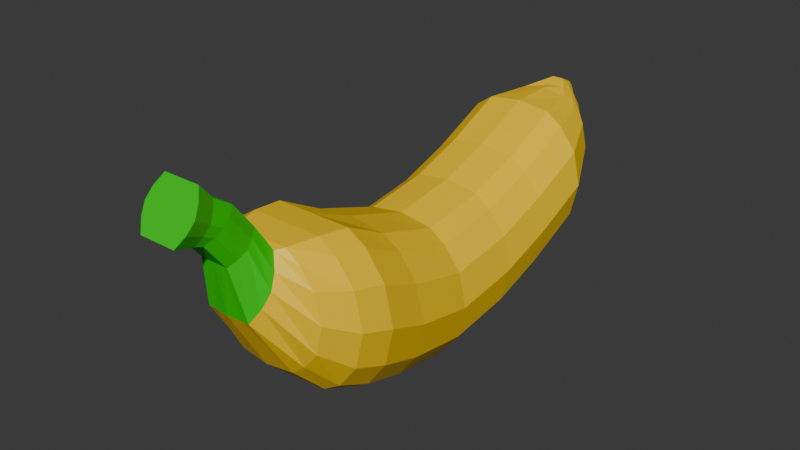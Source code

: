 # Source: Banana.blend  (saved by Blender 4.0.36; exported with 4.5.12 LTS)
import bpy
from mathutils import Matrix  # noqa: F401  (used for matrix-valued properties, if any)

bpy.ops.wm.read_factory_settings(use_empty=True)
scene = bpy.context.scene
scene.name = 'Scene'

# ---- collections
col_collection = bpy.data.collections.new('Collection'); scene.collection.children.link(col_collection)

# ---- materials (node trees are filled in below, after node groups)
mat_banana1 = bpy.data.materials.new('Banana1')
mat_banana1.use_transparent_shadow = False
mat_banana2 = bpy.data.materials.new('Banana2')
mat_banana2.use_transparent_shadow = False

# ---- material node trees
mat_banana1.use_nodes = True; mat_banana1.node_tree.nodes.clear()
_N = mat_banana1.node_tree.nodes; _L = mat_banana1.node_tree.links
n0 = _N.new('ShaderNodeBsdfPrincipled'); n0.name = 'Principled BSDF'; n0.location = (10, 300)
n0.inputs[0].default_value = (1.0, 0.6287, 0.0, 1.0)
n0.inputs[3].default_value = 1.45
n1 = _N.new('ShaderNodeOutputMaterial'); n1.name = 'Material Output'; n1.location = (300, 300)
_L.new(n0.outputs[0], n1.inputs[0])
n1.is_active_output = True
mat_banana2.use_nodes = True; mat_banana2.node_tree.nodes.clear()
_N = mat_banana2.node_tree.nodes; _L = mat_banana2.node_tree.links
n0 = _N.new('ShaderNodeBsdfPrincipled'); n0.name = 'Principled BSDF'; n0.location = (10, 300)
n0.inputs[0].default_value = (0.001961, 0.6351, 0.0, 1.0)
n0.inputs[3].default_value = 1.45
n1 = _N.new('ShaderNodeOutputMaterial'); n1.name = 'Material Output'; n1.location = (300, 300)
_L.new(n0.outputs[0], n1.inputs[0])
n1.is_active_output = True

# ---- world
world_world = bpy.data.worlds.new('World'); scene.world = world_world
world_world.use_nodes = True; world_world.node_tree.nodes.clear()
_N = world_world.node_tree.nodes; _L = world_world.node_tree.links
n0 = _N.new('ShaderNodeOutputWorld'); n0.name = 'World Output'; n0.location = (300, 300)
n1 = _N.new('ShaderNodeBackground'); n1.name = 'Background'; n1.location = (10, 300)
n1.inputs[0].default_value = (0.05088, 0.05088, 0.05088, 1.0)
_L.new(n1.outputs[0], n0.inputs[0])
n0.is_active_output = True
world_world.color = (0.05088, 0.05088, 0.05088)
world_world.use_sun_shadow = False
world_world.sun_shadow_jitter_overblur = 0.0

# ---- meshes
me_cube_001 = bpy.data.meshes.new('Cube.001')
me_cube_001.from_pydata([(-0.07328, -0.09118, -0.06439), (0.07328, -0.09118, -0.06439), (-0.07328, -0.09118, 0.1017), (0.07328, -0.09118, 0.1017), (-0.06786, 0.09118, -0.06781), (0.06786, 0.09118, -0.06781), (-0.06786, 0.09118, 0.08366), (0.06786, 0.09118, 0.08366), (-0.06786, 0.1671, -0.04251), (0.06786, 0.1671, -0.04251), (-0.06786, 0.1671, 0.109), (0.06786, 0.1671, 0.109), (-0.06786, 0.2491, -0.005594), (0.06786, 0.2491, -0.005594), (-0.06786, 0.2491, 0.1459), (0.06786, 0.2491, 0.1459), (-0.06786, -5.683e-09, 0.07101), (0.06786, 2.489e-10, 0.07101), (-0.06786, -5.683e-09, -0.08045), (0.06786, 2.489e-10, -0.08045), (-0.04801, 0.3113, 0.03326), (0.04801, 0.3113, 0.03326), (-0.04801, 0.3113, 0.1465), (0.04801, 0.3113, 0.1465), (-0.02421, 0.3449, 0.1084), (0.02421, 0.3449, 0.1084), (-0.01969, 0.3449, 0.1636), (0.01969, 0.3449, 0.1636), (-0.009951, 0.3612, 0.1394), (0.009951, 0.3612, 0.1394), (-0.009951, 0.3612, 0.1643), (0.009951, 0.3612, 0.1643), (-0.07782, -0.1534, -0.04342), (0.07782, -0.1534, -0.04342), (-0.07782, -0.1534, 0.1348), (0.07782, -0.1534, 0.1348), (-0.07298, -0.1951, -0.02553), (0.07298, -0.1951, -0.02553), (-0.07298, -0.1951, 0.1397), (0.07298, -0.1951, 0.1397), (-0.05831, -0.2346, 0.01317), (0.05831, -0.2346, 0.01317), (-0.05831, -0.2346, 0.139), (0.05831, -0.2346, 0.139), (-0.03055, -0.2852, 0.0813), (0.03055, -0.2852, 0.0813), (-0.03055, -0.2437, 0.1521), (0.03055, -0.2437, 0.1521), (-0.01921, -0.2987, 0.1504), (0.01921, -0.2987, 0.1504), (-0.01921, -0.2578, 0.1818), (0.01921, -0.2578, 0.1818), (-0.01921, -0.3262, 0.1862), (0.01921, -0.3262, 0.1862), (-0.01921, -0.2852, 0.2176), (0.01921, -0.2852, 0.2176), (-0.01921, -0.337, 0.1901), (0.01921, -0.337, 0.1901), (-0.01921, -0.3083, 0.233), (0.01921, -0.3083, 0.233), (-0.02471, -0.3661, 0.2007), (0.02471, -0.3661, 0.2007), (-0.02471, -0.3292, 0.2559), (0.02471, -0.3292, 0.2559), (5.079e-10, -0.09118, -0.08649), (9.116e-09, -0.09118, 0.1241), (3.586e-10, 0.09118, 0.1061), (-7.612e-09, 0.09118, -0.08991), (-1.853e-09, 0.1671, 0.1314), (-9.824e-09, 0.1671, -0.06461), (-3.825e-09, 0.2491, 0.1672), (-1.18e-08, 0.2491, -0.0277), (-4.18e-09, -1.827e-16, -0.1026), (3.791e-09, 1.657e-16, 0.09344), (-6.515e-09, 0.3113, 0.1679), (-1.215e-08, 0.3113, 0.03326), (-4.676e-09, 0.3449, 0.1734), (-1.034e-08, 0.3449, 0.1084), (-8.525e-09, 0.3612, 0.1661), (-9.694e-09, 0.3612, 0.1394), (4.143e-09, -0.1534, -0.06553), (1.328e-08, -0.1534, 0.1505), (6.751e-09, -0.1951, -0.04473), (1.532e-08, -0.1951, 0.1554), (1.026e-08, -0.2367, -0.00602), (1.701e-08, -0.2346, 0.1547), (1.612e-08, -0.2874, 0.0813), (1.73e-08, -0.2437, 0.1521), (1.963e-08, -0.2987, 0.1504), (1.921e-08, -0.2578, 0.1818), (2.24e-08, -0.3262, 0.1862), (2.198e-08, -0.2852, 0.2176), (2.304e-08, -0.337, 0.1901), (2.366e-08, -0.3083, 0.233), (2.478e-08, -0.3661, 0.2007), (2.557e-08, -0.3292, 0.2559), (-0.1094, -0.09118, 0.01891), (0.1094, -0.09118, 0.01891), (-0.1013, 0.09118, 0.008204), (0.1013, 0.09118, 0.008204), (-0.1013, 0.1671, 0.0335), (0.1013, 0.1671, 0.0335), (-0.1013, 0.2491, 0.07042), (0.1013, 0.2491, 0.07042), (0.1013, 3.068e-09, -0.004444), (-0.1013, -5.785e-09, -0.004444), (-0.07164, 0.3113, 0.09776), (0.07164, 0.3113, 0.09776), (-0.03613, 0.3449, 0.1409), (0.03613, 0.3449, 0.1409), (-0.01485, 0.3612, 0.1528), (0.01485, 0.3612, 0.1528), (-0.1161, -0.1534, 0.04597), (0.1161, -0.1534, 0.04597), (-0.1089, -0.1951, 0.05737), (0.1089, -0.1951, 0.05737), (-0.08702, -0.2346, 0.07636), (0.08702, -0.2346, 0.07636), (-0.0456, -0.2645, 0.1167), (0.0456, -0.2645, 0.1167), (-0.02867, -0.2782, 0.1661), (0.02867, -0.2782, 0.1661), (-0.02867, -0.3057, 0.2019), (0.02867, -0.3057, 0.2019), (-0.02867, -0.3226, 0.2116), (0.02867, -0.3226, 0.2116), (-0.03687, -0.3476, 0.2283), (0.03687, -0.3476, 0.2283), (2.512e-08, -0.3476, 0.2283), (-9.532e-09, 0.3612, 0.1528), (0.09847, -0.09118, 0.06814), (-0.09118, 0.09118, 0.05379), (-0.09118, 0.1671, 0.07909), (-0.09118, 0.2491, 0.116), (-0.0645, 0.3113, 0.13), (-0.02608, 0.3449, 0.1571), (-0.01337, 0.3612, 0.1594), (0.1046, -0.1534, 0.09825), (0.09806, -0.1951, 0.1064), (0.07835, -0.2346, 0.1155), (0.04105, -0.2541, 0.1344), (0.02582, -0.268, 0.1739), (0.02582, -0.2955, 0.2097), (0.02582, -0.3155, 0.2223), (0.0332, -0.3384, 0.2421), (2.537e-08, -0.3384, 0.2421), (-0.09847, -0.09118, 0.06814), (0.09118, 0.09118, 0.05379), (0.09118, 0.1671, 0.07909), (0.09118, 0.2491, 0.116), (0.09118, 3.985e-09, 0.04114), (-0.09118, -3.985e-09, 0.04114), (0.0645, 0.3113, 0.13), (0.02608, 0.3449, 0.1571), (0.01337, 0.3612, 0.1594), (-0.1046, -0.1534, 0.09825), (-0.09806, -0.1951, 0.1064), (-0.07835, -0.2346, 0.1155), (-0.04105, -0.2541, 0.1344), (-0.02582, -0.268, 0.1739), (-0.02582, -0.2955, 0.2097), (-0.02582, -0.3155, 0.2223), (-0.0332, -0.3384, 0.2421), (-8.817e-09, 0.3612, 0.1594), (-0.09847, -0.09118, -0.03032), (0.09118, 0.09118, -0.03738), (0.09118, 0.1671, -0.01209), (0.09118, 0.2491, 0.02483), (0.09118, 3.985e-09, -0.05003), (-0.09118, -3.985e-09, -0.05003), (0.0645, 0.3113, 0.06551), (0.03253, 0.3449, 0.1246), (0.01337, 0.3612, 0.1461), (-0.1046, -0.1534, -0.006309), (-0.09806, -0.1951, 0.008335), (-0.07835, -0.2346, 0.03718), (-0.04105, -0.2749, 0.09901), (-0.02582, -0.2885, 0.1582), (-0.02582, -0.316, 0.194), (-0.02582, -0.3298, 0.2009), (-0.0332, -0.3569, 0.2145), (-9.402e-09, 0.3612, 0.1461), (0.09847, -0.09118, -0.03032), (-0.09118, 0.09118, -0.03738), (-0.09118, 0.1671, -0.01209), (-0.09118, 0.2491, 0.02483), (-0.0645, 0.3113, 0.06551), (-0.03253, 0.3449, 0.1246), (-0.01337, 0.3612, 0.1461), (0.1046, -0.1534, -0.006309), (0.09806, -0.1951, 0.008335), (0.07835, -0.2346, 0.03718), (0.04105, -0.2749, 0.09901), (0.02582, -0.2885, 0.1582), (0.02582, -0.316, 0.194), (0.02582, -0.3298, 0.2009), (0.0332, -0.3569, 0.2145), (2.498e-08, -0.3569, 0.2145), (-0.04923, -0.09118, 0.1174), (-0.04559, 0.09118, 0.09938), (-0.04559, 0.09118, -0.08297), (-0.04559, 0.1671, 0.1247), (-0.04559, 0.1671, -0.05768), (-0.04559, 0.2491, 0.1616), (-0.04559, 0.2491, -0.02076), (-0.04559, -1.993e-09, -0.09562), (-0.04559, -1.993e-09, 0.08673), (-0.03225, 0.3113, 0.1623), (-0.03225, 0.3113, 0.03326), (-0.007819, 0.3449, 0.1734), (-0.01626, 0.3449, 0.1084), (-0.006686, 0.3612, 0.1661), (-0.006686, 0.3612, 0.1394), (-0.05228, -0.1534, 0.1505), (-0.04903, -0.1951, 0.1554), (-0.03917, -0.2346, 0.1547), (-0.02053, -0.2437, 0.1521), (-0.01291, -0.2578, 0.1818), (-0.01291, -0.2852, 0.2176), (-0.01291, -0.3083, 0.233), (-0.0166, -0.3292, 0.2559), (-0.04923, -0.09118, -0.07956), (-0.05228, -0.1534, -0.05859), (-0.04903, -0.1951, -0.0407), (-0.03917, -0.2346, -0.001991), (-0.02053, -0.2852, 0.0813), (-0.01291, -0.2987, 0.1504), (-0.01291, -0.3262, 0.1862), (-0.01291, -0.337, 0.1901), (-0.0166, -0.3661, 0.2007), (-0.007425, 0.3612, 0.1528), (-0.01844, -0.3476, 0.2283), (-0.006686, 0.3612, 0.1594), (-0.0166, -0.3384, 0.2421), (-0.0166, -0.3569, 0.2145), (-0.006686, 0.3612, 0.1461), (0.04923, -0.09118, -0.07956), (0.05228, -0.1534, -0.05859), (0.04903, -0.1951, -0.0407), (0.03917, -0.2346, -0.001991), (0.02053, -0.2852, 0.0813), (0.01291, -0.2987, 0.1504), (0.01291, -0.3262, 0.1862), (0.01291, -0.337, 0.1901), (0.0166, -0.3661, 0.2007), (0.04923, -0.09118, 0.1174), (0.04559, 0.09118, 0.09938), (0.04559, 0.09118, -0.08297), (0.04559, 0.1671, 0.1247), (0.04559, 0.1671, -0.05768), (0.04559, 0.2491, 0.1616), (0.04559, 0.2491, -0.02076), (0.04559, 1.993e-09, -0.09562), (0.04559, 1.993e-09, 0.08673), (0.03225, 0.3113, 0.1623), (0.03225, 0.3113, 0.03326), (0.007819, 0.3449, 0.1734), (0.01626, 0.3449, 0.1084), (0.006685, 0.3612, 0.1661), (0.006685, 0.3612, 0.1394), (0.05228, -0.1534, 0.1505), (0.04903, -0.1951, 0.1554), (0.03917, -0.2346, 0.1547), (0.02053, -0.2437, 0.1521), (0.01291, -0.2578, 0.1818), (0.01291, -0.2852, 0.2176), (0.01291, -0.3083, 0.233), (0.0166, -0.3292, 0.2559), (0.01844, -0.3476, 0.2283), (0.007425, 0.3612, 0.1528), (0.006685, 0.3612, 0.1594), (0.0166, -0.3384, 0.2421), (0.0166, -0.3569, 0.2145), (0.006685, 0.3612, 0.1461), (0.03611, 0.3281, 0.07081), (0.03611, 0.3281, 0.1551), (-0.03611, 0.3281, 0.1551), (-0.03611, 0.3281, 0.07081), (-1.125e-08, 0.3281, 0.07081), (-5.595e-09, 0.3281, 0.1678), (-0.05388, 0.3281, 0.1193), (0.05388, 0.3281, 0.1193), (0.04529, 0.3281, 0.1436), (-0.04529, 0.3281, 0.1436), (-0.04852, 0.3281, 0.09507), (0.04852, 0.3281, 0.09507), (-0.02004, 0.3281, 0.1678), (-0.02426, 0.3281, 0.07081), (0.02426, 0.3281, 0.07081), (0.02004, 0.3281, 0.1678)], [], [(130, 3, 35, 137), (253, 17, 7, 246), (200, 4, 8, 202), (252, 19, 1, 236), (169, 183, 4, 18), (168, 182, 1, 19), (132, 10, 14, 133), (131, 6, 10, 132), (165, 5, 9, 166), (246, 7, 11, 248), (167, 13, 21, 170), (166, 9, 13, 167), (248, 11, 15, 250), (202, 8, 12, 204), (165, 168, 19, 5), (164, 169, 18, 0), (247, 5, 19, 252), (245, 3, 17, 253), (285, 274, 25, 171), (250, 15, 23, 254), (204, 12, 20, 208), (133, 14, 22, 134), (171, 25, 29, 172), (289, 275, 27, 256), (287, 277, 24, 210), (283, 276, 26, 135), (273, 172, 29, 259), (256, 27, 31, 258), (210, 24, 28, 212), (135, 26, 30, 136), (137, 35, 39, 138), (164, 0, 32, 173), (198, 2, 34, 213), (236, 1, 33, 237), (174, 36, 40, 175), (173, 32, 36, 174), (213, 34, 38, 214), (237, 33, 37, 238), (215, 42, 46, 216), (214, 38, 42, 215), (238, 37, 41, 239), (138, 39, 43, 139), (140, 47, 51, 141), (239, 41, 45, 240), (139, 43, 47, 140), (175, 40, 44, 176), (217, 50, 54, 218), (176, 44, 48, 177), (216, 46, 50, 217), (240, 45, 49, 241), (242, 53, 57, 243), (241, 49, 53, 242), (141, 51, 55, 142), (177, 48, 52, 178), (143, 59, 63, 144), (142, 55, 59, 143), (178, 52, 56, 179), (218, 54, 58, 219), (271, 144, 63, 267), (179, 56, 60, 180), (219, 58, 62, 220), (243, 57, 61, 244), (228, 92, 94, 229), (266, 93, 95, 267), (233, 145, 95, 220), (265, 91, 93, 266), (226, 88, 90, 227), (227, 90, 92, 228), (225, 86, 88, 226), (263, 87, 89, 264), (264, 89, 91, 265), (224, 84, 86, 225), (223, 82, 84, 224), (261, 83, 85, 262), (262, 85, 87, 263), (222, 80, 82, 223), (260, 81, 83, 261), (221, 64, 80, 222), (245, 65, 81, 260), (257, 77, 79, 259), (209, 76, 78, 211), (235, 181, 79, 212), (288, 278, 77, 257), (286, 279, 76, 209), (251, 71, 75, 255), (203, 70, 74, 207), (198, 65, 73, 206), (200, 67, 72, 205), (249, 69, 71, 251), (201, 68, 70, 203), (199, 66, 68, 201), (205, 72, 64, 221), (247, 67, 69, 249), (206, 73, 66, 199), (232, 163, 129, 230), (234, 197, 128, 231), (161, 124, 126, 162), (272, 196, 127, 268), (160, 122, 124, 161), (194, 123, 125, 195), (195, 125, 127, 196), (159, 120, 122, 160), (193, 121, 123, 194), (158, 118, 120, 159), (157, 116, 118, 158), (191, 117, 119, 192), (192, 119, 121, 193), (190, 115, 117, 191), (155, 112, 114, 156), (156, 114, 116, 157), (146, 96, 112, 155), (189, 113, 115, 190), (187, 108, 110, 188), (270, 154, 111, 269), (284, 280, 108, 187), (153, 109, 111, 154), (185, 102, 106, 186), (282, 281, 109, 153), (146, 151, 105, 96), (147, 150, 104, 99), (148, 101, 103, 149), (149, 103, 107, 152), (147, 99, 101, 148), (183, 98, 100, 184), (184, 100, 102, 185), (150, 130, 97, 104), (151, 131, 98, 105), (182, 97, 113, 189), (16, 6, 131, 151), (17, 3, 130, 150), (7, 147, 148, 11), (15, 149, 152, 23), (11, 148, 149, 15), (7, 17, 150, 147), (2, 16, 151, 146), (275, 282, 153, 27), (27, 153, 154, 31), (258, 31, 154, 270), (2, 146, 155, 34), (38, 156, 157, 42), (34, 155, 156, 38), (42, 157, 158, 46), (46, 158, 159, 50), (50, 159, 160, 54), (54, 160, 161, 58), (58, 161, 162, 62), (211, 78, 163, 232), (231, 128, 145, 233), (268, 127, 144, 271), (123, 142, 143, 125), (125, 143, 144, 127), (121, 141, 142, 123), (117, 139, 140, 119), (119, 140, 141, 121), (115, 138, 139, 117), (113, 137, 138, 115), (108, 135, 136, 110), (280, 283, 135, 108), (102, 133, 134, 106), (98, 131, 132, 100), (100, 132, 133, 102), (97, 130, 137, 113), (1, 182, 189, 33), (8, 184, 185, 12), (4, 183, 184, 8), (12, 185, 186, 20), (277, 284, 187, 24), (24, 187, 188, 28), (33, 189, 190, 37), (37, 190, 191, 41), (45, 192, 193, 49), (41, 191, 192, 45), (49, 193, 194, 53), (57, 195, 196, 61), (53, 194, 195, 57), (244, 61, 196, 272), (229, 94, 197, 234), (230, 129, 181, 235), (124, 179, 180, 126), (122, 178, 179, 124), (120, 177, 178, 122), (118, 176, 177, 120), (116, 175, 176, 118), (112, 173, 174, 114), (114, 174, 175, 116), (96, 164, 173, 112), (269, 111, 172, 273), (109, 171, 172, 111), (281, 285, 171, 109), (96, 105, 169, 164), (99, 104, 168, 165), (101, 166, 167, 103), (103, 167, 170, 107), (99, 165, 166, 101), (104, 97, 182, 168), (105, 98, 183, 169), (110, 230, 235, 188), (60, 229, 234, 180), (126, 231, 233, 162), (30, 211, 232, 136), (180, 234, 231, 126), (136, 232, 230, 110), (16, 206, 199, 6), (18, 205, 221, 0), (6, 199, 201, 10), (10, 201, 203, 14), (4, 200, 205, 18), (2, 198, 206, 16), (14, 203, 207, 22), (276, 286, 209, 26), (188, 235, 212, 28), (26, 209, 211, 30), (0, 221, 222, 32), (32, 222, 223, 36), (36, 223, 224, 40), (40, 224, 225, 44), (44, 225, 226, 48), (52, 227, 228, 56), (48, 226, 227, 52), (162, 233, 220, 62), (56, 228, 229, 60), (93, 219, 220, 95), (91, 218, 219, 93), (87, 216, 217, 89), (89, 217, 218, 91), (83, 214, 215, 85), (85, 215, 216, 87), (81, 213, 214, 83), (65, 198, 213, 81), (77, 210, 212, 79), (278, 287, 210, 77), (71, 204, 208, 75), (69, 202, 204, 71), (67, 200, 202, 69), (129, 269, 273, 181), (94, 244, 272, 197), (128, 268, 271, 145), (78, 258, 270, 163), (163, 270, 269, 129), (197, 272, 268, 128), (5, 247, 249, 9), (9, 249, 251, 13), (13, 251, 255, 21), (274, 288, 257, 25), (25, 257, 259, 29), (3, 245, 260, 35), (35, 260, 261, 39), (43, 262, 263, 47), (39, 261, 262, 43), (51, 264, 265, 55), (47, 263, 264, 51), (55, 265, 266, 59), (59, 266, 267, 63), (92, 243, 244, 94), (145, 271, 267, 95), (88, 241, 242, 90), (90, 242, 243, 92), (86, 240, 241, 88), (84, 239, 240, 86), (82, 238, 239, 84), (80, 237, 238, 82), (64, 236, 237, 80), (76, 256, 258, 78), (181, 273, 259, 79), (279, 289, 256, 76), (70, 250, 254, 74), (65, 245, 253, 73), (67, 247, 252, 72), (68, 248, 250, 70), (66, 246, 248, 68), (72, 252, 236, 64), (73, 253, 246, 66), (74, 254, 289, 279), (21, 255, 288, 274), (75, 208, 287, 278), (22, 207, 286, 276), (107, 170, 285, 281), (20, 186, 284, 277), (106, 134, 283, 280), (23, 152, 282, 275), (152, 107, 281, 282), (186, 106, 280, 284), (207, 74, 279, 286), (255, 75, 278, 288), (134, 22, 276, 283), (208, 20, 277, 287), (254, 23, 275, 289), (170, 21, 274, 285)])
me_cube_001.polygons.foreach_set('material_index', [0, 0, 0, 0, 0, 0, 0, 0, 0, 0, 0, 0, 0, 0, 0, 0, 0, 0, 0, 0, 0, 0, 0, 0, 0, 0, 0, 0, 0, 0, 0, 0, 0, 0, 0, 0, 0, 0, 0, 0, 0, 0, 1, 0, 0, 0, 1, 1, 1, 1, 1, 1, 1, 1, 1, 1, 1, 1, 1, 1, 1, 1, 1, 1, 1, 1, 1, 1, 1, 1, 1, 0, 0, 0, 0, 0, 0, 0, 0, 0, 0, 0, 0, 0, 0, 0, 0, 0, 0, 0, 0, 0, 0, 0, 0, 1, 1, 1, 1, 1, 1, 1, 1, 1, 0, 0, 1, 0, 0, 0, 0, 0, 0, 0, 0, 0, 0, 0, 0, 0, 0, 0, 0, 0, 0, 0, 0, 0, 0, 0, 0, 0, 0, 0, 0, 0, 0, 0, 0, 0, 0, 0, 1, 1, 1, 1, 0, 1, 1, 1, 1, 1, 0, 1, 0, 0, 0, 0, 0, 0, 0, 0, 0, 0, 0, 0, 0, 0, 0, 0, 1, 0, 1, 1, 1, 1, 1, 0, 1, 1, 1, 1, 0, 0, 0, 0, 0, 0, 0, 0, 0, 0, 0, 0, 0, 0, 0, 1, 1, 0, 1, 0, 0, 0, 0, 0, 0, 0, 0, 0, 0, 0, 0, 0, 0, 0, 1, 1, 1, 1, 1, 1, 1, 1, 1, 0, 0, 0, 0, 0, 0, 0, 0, 0, 0, 1, 1, 0, 0, 1, 0, 0, 0, 0, 0, 0, 0, 0, 0, 1, 1, 1, 1, 1, 1, 1, 1, 1, 0, 0, 0, 0, 0, 0, 0, 0, 0, 0, 0, 0, 0, 0, 0, 0, 0, 0, 0, 0, 0, 0, 0, 0, 0, 0, 0, 0, 0, 0])
_uv = me_cube_001.uv_layers.new(name='UVMap')
_uv.uv.foreach_set('vector', [0.875, 0.5625, 0.875, 0.5, 0.875, 0.5, 0.875, 0.5625, 0.5625, 0.375, 0.625, 0.375, 0.625, 0.5, 0.5625, 0.5, 0.4375, 0.75, 0.375, 0.75, 0.375, 0.75, 0.4375, 0.75, 0.5625, 0.875, 0.625, 0.875, 0.625, 1.0, 0.5625, 1.0, 0.25, 0.6875, 0.375, 0.6875, 0.375, 0.75, 0.25, 0.75, 0.75, 0.6875, 0.875, 0.6875, 0.875, 0.75, 0.75, 0.75, 0.375, 0.5625, 0.375, 0.5, 0.375, 0.5, 0.375, 0.5625, 0.375, 0.5625, 0.375, 0.5, 0.375, 0.5, 0.375, 0.5625, 0.625, 0.6875, 0.625, 0.75, 0.625, 0.75, 0.625, 0.6875, 0.5625, 0.5, 0.625, 0.5, 0.625, 0.5, 0.5625, 0.5, 0.625, 0.6875, 0.625, 0.75, 0.625, 0.75, 0.625, 0.6875, 0.625, 0.6875, 0.625, 0.75, 0.625, 0.75, 0.625, 0.6875, 0.5625, 0.5, 0.625, 0.5, 0.625, 0.5, 0.5625, 0.5, 0.4375, 0.75, 0.375, 0.75, 0.375, 0.75, 0.4375, 0.75, 0.625, 0.6875, 0.75, 0.6875, 0.75, 0.75, 0.625, 0.75, 0.125, 0.6875, 0.25, 0.6875, 0.25, 0.75, 0.125, 0.75, 0.5625, 0.75, 0.625, 0.75, 0.625, 0.875, 0.5625, 0.875, 0.5625, 0.25, 0.625, 0.25, 0.625, 0.375, 0.5625, 0.375, 0.625, 0.6875, 0.625, 0.75, 0.625, 0.75, 0.625, 0.6875, 0.5625, 0.5, 0.625, 0.5, 0.625, 0.5, 0.5625, 0.5, 0.4375, 0.75, 0.375, 0.75, 0.375, 0.75, 0.4375, 0.75, 0.375, 0.5625, 0.375, 0.5, 0.375, 0.5, 0.375, 0.5625, 0.625, 0.6875, 0.625, 0.75, 0.625, 0.75, 0.625, 0.6875, 0.5625, 0.5, 0.625, 0.5, 0.625, 0.5, 0.5625, 0.5, 0.4375, 0.75, 0.375, 0.75, 0.375, 0.75, 0.4375, 0.75, 0.375, 0.5625, 0.375, 0.5, 0.375, 0.5, 0.375, 0.5625, 0.5625, 0.6875, 0.625, 0.6875, 0.625, 0.75, 0.5625, 0.75, 0.5625, 0.5, 0.625, 0.5, 0.625, 0.5, 0.5625, 0.5, 0.4375, 0.75, 0.375, 0.75, 0.375, 0.75, 0.4375, 0.75, 0.375, 0.5625, 0.375, 0.5, 0.375, 0.5, 0.375, 0.5625, 0.875, 0.5625, 0.875, 0.5, 0.875, 0.5, 0.875, 0.5625, 0.125, 0.6875, 0.125, 0.75, 0.125, 0.75, 0.125, 0.6875, 0.4375, 0.25, 0.375, 0.25, 0.375, 0.25, 0.4375, 0.25, 0.5625, 1.0, 0.625, 1.0, 0.625, 1.0, 0.5625, 1.0, 0.125, 0.6875, 0.125, 0.75, 0.125, 0.75, 0.125, 0.6875, 0.125, 0.6875, 0.125, 0.75, 0.125, 0.75, 0.125, 0.6875, 0.4375, 0.25, 0.375, 0.25, 0.375, 0.25, 0.4375, 0.25, 0.5625, 1.0, 0.625, 1.0, 0.625, 1.0, 0.5625, 1.0, 0.4375, 0.25, 0.375, 0.25, 0.375, 0.25, 0.4375, 0.25, 0.4375, 0.25, 0.375, 0.25, 0.375, 0.25, 0.4375, 0.25, 0.5625, 1.0, 0.625, 1.0, 0.625, 1.0, 0.5625, 1.0, 0.875, 0.5625, 0.875, 0.5, 0.875, 0.5, 0.875, 0.5625, 0.875, 0.5625, 0.875, 0.5, 0.875, 0.5, 0.875, 0.5625, 0.5625, 1.0, 0.625, 1.0, 0.625, 1.0, 0.5625, 1.0, 0.875, 0.5625, 0.875, 0.5, 0.875, 0.5, 0.875, 0.5625, 0.125, 0.6875, 0.125, 0.75, 0.125, 0.75, 0.125, 0.6875, 0.4375, 0.25, 0.375, 0.25, 0.375, 0.25, 0.4375, 0.25, 0.125, 0.6875, 0.125, 0.75, 0.125, 0.75, 0.125, 0.6875, 0.4375, 0.25, 0.375, 0.25, 0.375, 0.25, 0.4375, 0.25, 0.5625, 1.0, 0.625, 1.0, 0.625, 1.0, 0.5625, 1.0, 0.5625, 1.0, 0.625, 1.0, 0.625, 1.0, 0.5625, 1.0, 0.5625, 1.0, 0.625, 1.0, 0.625, 1.0, 0.5625, 1.0, 0.875, 0.5625, 0.875, 0.5, 0.875, 0.5, 0.875, 0.5625, 0.125, 0.6875, 0.125, 0.75, 0.125, 0.75, 0.125, 0.6875, 0.875, 0.5625, 0.875, 0.5, 0.875, 0.5, 0.875, 0.5625, 0.875, 0.5625, 0.875, 0.5, 0.875, 0.5, 0.875, 0.5625, 0.125, 0.6875, 0.125, 0.75, 0.125, 0.75, 0.125, 0.6875, 0.4375, 0.25, 0.375, 0.25, 0.375, 0.25, 0.4375, 0.25, 0.5625, 0.1875, 0.625, 0.1875, 0.625, 0.25, 0.5625, 0.25, 0.125, 0.6875, 0.125, 0.75, 0.125, 0.75, 0.125, 0.6875, 0.4375, 0.25, 0.375, 0.25, 0.375, 0.25, 0.4375, 0.25, 0.5625, 1.0, 0.625, 1.0, 0.625, 1.0, 0.5625, 1.0, 0.4375, 1.0, 0.5, 1.0, 0.5, 1.0, 0.4375, 1.0, 0.5625, 0.25, 0.5, 0.25, 0.5, 0.25, 0.5625, 0.25, 0.4375, 0.1875, 0.5, 0.1875, 0.5, 0.25, 0.4375, 0.25, 0.5625, 0.25, 0.5, 0.25, 0.5, 0.25, 0.5625, 0.25, 0.4375, 1.0, 0.5, 1.0, 0.5, 1.0, 0.4375, 1.0, 0.4375, 1.0, 0.5, 1.0, 0.5, 1.0, 0.4375, 1.0, 0.4375, 1.0, 0.5, 1.0, 0.5, 1.0, 0.4375, 1.0, 0.5625, 0.25, 0.5, 0.25, 0.5, 0.25, 0.5625, 0.25, 0.5625, 0.25, 0.5, 0.25, 0.5, 0.25, 0.5625, 0.25, 0.4375, 1.0, 0.5, 1.0, 0.5, 1.0, 0.4375, 1.0, 0.4375, 1.0, 0.5, 1.0, 0.5, 1.0, 0.4375, 1.0, 0.5625, 0.25, 0.5, 0.25, 0.5, 0.25, 0.5625, 0.25, 0.5625, 0.25, 0.5, 0.25, 0.5, 0.25, 0.5625, 0.25, 0.4375, 1.0, 0.5, 1.0, 0.5, 1.0, 0.4375, 1.0, 0.5625, 0.25, 0.5, 0.25, 0.5, 0.25, 0.5625, 0.25, 0.4375, 1.0, 0.5, 1.0, 0.5, 1.0, 0.4375, 1.0, 0.5625, 0.25, 0.5, 0.25, 0.5, 0.25, 0.5625, 0.25, 0.5625, 0.75, 0.5, 0.75, 0.5, 0.75, 0.5625, 0.75, 0.4375, 0.5, 0.5, 0.5, 0.5, 0.5, 0.4375, 0.5, 0.4375, 0.6875, 0.5, 0.6875, 0.5, 0.75, 0.4375, 0.75, 0.5625, 0.75, 0.5, 0.75, 0.5, 0.75, 0.5625, 0.75, 0.4375, 0.5, 0.5, 0.5, 0.5, 0.5, 0.4375, 0.5, 0.5625, 0.75, 0.5, 0.75, 0.5, 0.75, 0.5625, 0.75, 0.4375, 0.5, 0.5, 0.5, 0.5, 0.5, 0.4375, 0.5, 0.4375, 0.25, 0.5, 0.25, 0.5, 0.375, 0.4375, 0.375, 0.4375, 0.75, 0.5, 0.75, 0.5, 0.875, 0.4375, 0.875, 0.5625, 0.75, 0.5, 0.75, 0.5, 0.75, 0.5625, 0.75, 0.4375, 0.5, 0.5, 0.5, 0.5, 0.5, 0.4375, 0.5, 0.4375, 0.5, 0.5, 0.5, 0.5, 0.5, 0.4375, 0.5, 0.4375, 0.875, 0.5, 0.875, 0.5, 1.0, 0.4375, 1.0, 0.5625, 0.75, 0.5, 0.75, 0.5, 0.75, 0.5625, 0.75, 0.4375, 0.375, 0.5, 0.375, 0.5, 0.5, 0.4375, 0.5, 0.4375, 0.5625, 0.5, 0.5625, 0.5, 0.625, 0.4375, 0.625, 0.4375, 0.0625, 0.5, 0.0625, 0.5, 0.125, 0.4375, 0.125, 0.125, 0.5625, 0.125, 0.625, 0.125, 0.625, 0.125, 0.5625, 0.5625, 0.0625, 0.625, 0.0625, 0.625, 0.125, 0.5625, 0.125, 0.125, 0.5625, 0.125, 0.625, 0.125, 0.625, 0.125, 0.5625, 0.875, 0.6875, 0.875, 0.625, 0.875, 0.625, 0.875, 0.6875, 0.875, 0.6875, 0.875, 0.625, 0.875, 0.625, 0.875, 0.6875, 0.125, 0.5625, 0.125, 0.625, 0.125, 0.625, 0.125, 0.5625, 0.875, 0.6875, 0.875, 0.625, 0.875, 0.625, 0.875, 0.6875, 0.125, 0.5625, 0.125, 0.625, 0.125, 0.625, 0.125, 0.5625, 0.125, 0.5625, 0.125, 0.625, 0.125, 0.625, 0.125, 0.5625, 0.875, 0.6875, 0.875, 0.625, 0.875, 0.625, 0.875, 0.6875, 0.875, 0.6875, 0.875, 0.625, 0.875, 0.625, 0.875, 0.6875, 0.875, 0.6875, 0.875, 0.625, 0.875, 0.625, 0.875, 0.6875, 0.125, 0.5625, 0.125, 0.625, 0.125, 0.625, 0.125, 0.5625, 0.125, 0.5625, 0.125, 0.625, 0.125, 0.625, 0.125, 0.5625, 0.125, 0.5625, 0.125, 0.625, 0.125, 0.625, 0.125, 0.5625, 0.875, 0.6875, 0.875, 0.625, 0.875, 0.625, 0.875, 0.6875, 0.375, 0.6875, 0.375, 0.625, 0.375, 0.625, 0.375, 0.6875, 0.5625, 0.5625, 0.625, 0.5625, 0.625, 0.625, 0.5625, 0.625, 0.375, 0.6875, 0.375, 0.625, 0.375, 0.625, 0.375, 0.6875, 0.625, 0.5625, 0.625, 0.625, 0.625, 0.625, 0.625, 0.5625, 0.375, 0.6875, 0.375, 0.625, 0.375, 0.625, 0.375, 0.6875, 0.625, 0.5625, 0.625, 0.625, 0.625, 0.625, 0.625, 0.5625, 0.125, 0.5625, 0.25, 0.5625, 0.25, 0.625, 0.125, 0.625, 0.625, 0.5625, 0.75, 0.5625, 0.75, 0.625, 0.625, 0.625, 0.625, 0.5625, 0.625, 0.625, 0.625, 0.625, 0.625, 0.5625, 0.625, 0.5625, 0.625, 0.625, 0.625, 0.625, 0.625, 0.5625, 0.625, 0.5625, 0.625, 0.625, 0.625, 0.625, 0.625, 0.5625, 0.375, 0.6875, 0.375, 0.625, 0.375, 0.625, 0.375, 0.6875, 0.375, 0.6875, 0.375, 0.625, 0.375, 0.625, 0.375, 0.6875, 0.75, 0.5625, 0.875, 0.5625, 0.875, 0.625, 0.75, 0.625, 0.25, 0.5625, 0.375, 0.5625, 0.375, 0.625, 0.25, 0.625, 0.875, 0.6875, 0.875, 0.625, 0.875, 0.625, 0.875, 0.6875, 0.25, 0.5, 0.375, 0.5, 0.375, 0.5625, 0.25, 0.5625, 0.75, 0.5, 0.875, 0.5, 0.875, 0.5625, 0.75, 0.5625, 0.625, 0.5, 0.625, 0.5625, 0.625, 0.5625, 0.625, 0.5, 0.625, 0.5, 0.625, 0.5625, 0.625, 0.5625, 0.625, 0.5, 0.625, 0.5, 0.625, 0.5625, 0.625, 0.5625, 0.625, 0.5, 0.625, 0.5, 0.75, 0.5, 0.75, 0.5625, 0.625, 0.5625, 0.125, 0.5, 0.25, 0.5, 0.25, 0.5625, 0.125, 0.5625, 0.625, 0.5, 0.625, 0.5625, 0.625, 0.5625, 0.625, 0.5, 0.625, 0.5, 0.625, 0.5625, 0.625, 0.5625, 0.625, 0.5, 0.5625, 0.5, 0.625, 0.5, 0.625, 0.5625, 0.5625, 0.5625, 0.125, 0.5, 0.125, 0.5625, 0.125, 0.5625, 0.125, 0.5, 0.125, 0.5, 0.125, 0.5625, 0.125, 0.5625, 0.125, 0.5, 0.125, 0.5, 0.125, 0.5625, 0.125, 0.5625, 0.125, 0.5, 0.125, 0.5, 0.125, 0.5625, 0.125, 0.5625, 0.125, 0.5, 0.125, 0.5, 0.125, 0.5625, 0.125, 0.5625, 0.125, 0.5, 0.125, 0.5, 0.125, 0.5625, 0.125, 0.5625, 0.125, 0.5, 0.125, 0.5, 0.125, 0.5625, 0.125, 0.5625, 0.125, 0.5, 0.125, 0.5, 0.125, 0.5625, 0.125, 0.5625, 0.125, 0.5, 0.4375, 0.5, 0.5, 0.5, 0.5, 0.5625, 0.4375, 0.5625, 0.4375, 0.125, 0.5, 0.125, 0.5, 0.1875, 0.4375, 0.1875, 0.5625, 0.125, 0.625, 0.125, 0.625, 0.1875, 0.5625, 0.1875, 0.875, 0.625, 0.875, 0.5625, 0.875, 0.5625, 0.875, 0.625, 0.875, 0.625, 0.875, 0.5625, 0.875, 0.5625, 0.875, 0.625, 0.875, 0.625, 0.875, 0.5625, 0.875, 0.5625, 0.875, 0.625, 0.875, 0.625, 0.875, 0.5625, 0.875, 0.5625, 0.875, 0.625, 0.875, 0.625, 0.875, 0.5625, 0.875, 0.5625, 0.875, 0.625, 0.875, 0.625, 0.875, 0.5625, 0.875, 0.5625, 0.875, 0.625, 0.875, 0.625, 0.875, 0.5625, 0.875, 0.5625, 0.875, 0.625, 0.375, 0.625, 0.375, 0.5625, 0.375, 0.5625, 0.375, 0.625, 0.375, 0.625, 0.375, 0.5625, 0.375, 0.5625, 0.375, 0.625, 0.375, 0.625, 0.375, 0.5625, 0.375, 0.5625, 0.375, 0.625, 0.375, 0.625, 0.375, 0.5625, 0.375, 0.5625, 0.375, 0.625, 0.375, 0.625, 0.375, 0.5625, 0.375, 0.5625, 0.375, 0.625, 0.875, 0.625, 0.875, 0.5625, 0.875, 0.5625, 0.875, 0.625, 0.875, 0.75, 0.875, 0.6875, 0.875, 0.6875, 0.875, 0.75, 0.375, 0.75, 0.375, 0.6875, 0.375, 0.6875, 0.375, 0.75, 0.375, 0.75, 0.375, 0.6875, 0.375, 0.6875, 0.375, 0.75, 0.375, 0.75, 0.375, 0.6875, 0.375, 0.6875, 0.375, 0.75, 0.375, 0.75, 0.375, 0.6875, 0.375, 0.6875, 0.375, 0.75, 0.375, 0.75, 0.375, 0.6875, 0.375, 0.6875, 0.375, 0.75, 0.875, 0.75, 0.875, 0.6875, 0.875, 0.6875, 0.875, 0.75, 0.875, 0.75, 0.875, 0.6875, 0.875, 0.6875, 0.875, 0.75, 0.875, 0.75, 0.875, 0.6875, 0.875, 0.6875, 0.875, 0.75, 0.875, 0.75, 0.875, 0.6875, 0.875, 0.6875, 0.875, 0.75, 0.875, 0.75, 0.875, 0.6875, 0.875, 0.6875, 0.875, 0.75, 0.875, 0.75, 0.875, 0.6875, 0.875, 0.6875, 0.875, 0.75, 0.875, 0.75, 0.875, 0.6875, 0.875, 0.6875, 0.875, 0.75, 0.5625, 0.0, 0.625, 0.0, 0.625, 0.0625, 0.5625, 0.0625, 0.4375, 0.0, 0.5, 0.0, 0.5, 0.0625, 0.4375, 0.0625, 0.4375, 0.625, 0.5, 0.625, 0.5, 0.6875, 0.4375, 0.6875, 0.125, 0.625, 0.125, 0.6875, 0.125, 0.6875, 0.125, 0.625, 0.125, 0.625, 0.125, 0.6875, 0.125, 0.6875, 0.125, 0.625, 0.125, 0.625, 0.125, 0.6875, 0.125, 0.6875, 0.125, 0.625, 0.125, 0.625, 0.125, 0.6875, 0.125, 0.6875, 0.125, 0.625, 0.125, 0.625, 0.125, 0.6875, 0.125, 0.6875, 0.125, 0.625, 0.125, 0.625, 0.125, 0.6875, 0.125, 0.6875, 0.125, 0.625, 0.125, 0.625, 0.125, 0.6875, 0.125, 0.6875, 0.125, 0.625, 0.125, 0.625, 0.125, 0.6875, 0.125, 0.6875, 0.125, 0.625, 0.5625, 0.625, 0.625, 0.625, 0.625, 0.6875, 0.5625, 0.6875, 0.625, 0.625, 0.625, 0.6875, 0.625, 0.6875, 0.625, 0.625, 0.625, 0.625, 0.625, 0.6875, 0.625, 0.6875, 0.625, 0.625, 0.125, 0.625, 0.25, 0.625, 0.25, 0.6875, 0.125, 0.6875, 0.625, 0.625, 0.75, 0.625, 0.75, 0.6875, 0.625, 0.6875, 0.625, 0.625, 0.625, 0.6875, 0.625, 0.6875, 0.625, 0.625, 0.625, 0.625, 0.625, 0.6875, 0.625, 0.6875, 0.625, 0.625, 0.625, 0.625, 0.625, 0.6875, 0.625, 0.6875, 0.625, 0.625, 0.75, 0.625, 0.875, 0.625, 0.875, 0.6875, 0.75, 0.6875, 0.25, 0.625, 0.375, 0.625, 0.375, 0.6875, 0.25, 0.6875, 0.375, 0.625, 0.4375, 0.625, 0.4375, 0.6875, 0.375, 0.6875, 0.375, 0.0, 0.4375, 0.0, 0.4375, 0.0625, 0.375, 0.0625, 0.375, 0.125, 0.4375, 0.125, 0.4375, 0.1875, 0.375, 0.1875, 0.375, 0.5, 0.4375, 0.5, 0.4375, 0.5625, 0.375, 0.5625, 0.375, 0.0625, 0.4375, 0.0625, 0.4375, 0.125, 0.375, 0.125, 0.375, 0.5625, 0.4375, 0.5625, 0.4375, 0.625, 0.375, 0.625, 0.375, 0.375, 0.4375, 0.375, 0.4375, 0.5, 0.375, 0.5, 0.375, 0.875, 0.4375, 0.875, 0.4375, 1.0, 0.375, 1.0, 0.375, 0.5, 0.4375, 0.5, 0.4375, 0.5, 0.375, 0.5, 0.375, 0.5, 0.4375, 0.5, 0.4375, 0.5, 0.375, 0.5, 0.375, 0.75, 0.4375, 0.75, 0.4375, 0.875, 0.375, 0.875, 0.375, 0.25, 0.4375, 0.25, 0.4375, 0.375, 0.375, 0.375, 0.375, 0.5, 0.4375, 0.5, 0.4375, 0.5, 0.375, 0.5, 0.375, 0.5, 0.4375, 0.5, 0.4375, 0.5, 0.375, 0.5, 0.375, 0.6875, 0.4375, 0.6875, 0.4375, 0.75, 0.375, 0.75, 0.375, 0.5, 0.4375, 0.5, 0.4375, 0.5, 0.375, 0.5, 0.375, 1.0, 0.4375, 1.0, 0.4375, 1.0, 0.375, 1.0, 0.375, 1.0, 0.4375, 1.0, 0.4375, 1.0, 0.375, 1.0, 0.375, 1.0, 0.4375, 1.0, 0.4375, 1.0, 0.375, 1.0, 0.375, 1.0, 0.4375, 1.0, 0.4375, 1.0, 0.375, 1.0, 0.375, 1.0, 0.4375, 1.0, 0.4375, 1.0, 0.375, 1.0, 0.375, 1.0, 0.4375, 1.0, 0.4375, 1.0, 0.375, 1.0, 0.375, 1.0, 0.4375, 1.0, 0.4375, 1.0, 0.375, 1.0, 0.375, 0.1875, 0.4375, 0.1875, 0.4375, 0.25, 0.375, 0.25, 0.375, 1.0, 0.4375, 1.0, 0.4375, 1.0, 0.375, 1.0, 0.5, 0.25, 0.4375, 0.25, 0.4375, 0.25, 0.5, 0.25, 0.5, 0.25, 0.4375, 0.25, 0.4375, 0.25, 0.5, 0.25, 0.5, 0.25, 0.4375, 0.25, 0.4375, 0.25, 0.5, 0.25, 0.5, 0.25, 0.4375, 0.25, 0.4375, 0.25, 0.5, 0.25, 0.5, 0.25, 0.4375, 0.25, 0.4375, 0.25, 0.5, 0.25, 0.5, 0.25, 0.4375, 0.25, 0.4375, 0.25, 0.5, 0.25, 0.5, 0.25, 0.4375, 0.25, 0.4375, 0.25, 0.5, 0.25, 0.5, 0.25, 0.4375, 0.25, 0.4375, 0.25, 0.5, 0.25, 0.5, 0.75, 0.4375, 0.75, 0.4375, 0.75, 0.5, 0.75, 0.5, 0.75, 0.4375, 0.75, 0.4375, 0.75, 0.5, 0.75, 0.5, 0.75, 0.4375, 0.75, 0.4375, 0.75, 0.5, 0.75, 0.5, 0.75, 0.4375, 0.75, 0.4375, 0.75, 0.5, 0.75, 0.5, 0.75, 0.4375, 0.75, 0.4375, 0.75, 0.5, 0.75, 0.5, 0.625, 0.5625, 0.625, 0.5625, 0.6875, 0.5, 0.6875, 0.5, 0.0, 0.5625, 0.0, 0.5625, 0.0625, 0.5, 0.0625, 0.5, 0.125, 0.5625, 0.125, 0.5625, 0.1875, 0.5, 0.1875, 0.5, 0.5, 0.5625, 0.5, 0.5625, 0.5625, 0.5, 0.5625, 0.5, 0.5625, 0.5625, 0.5625, 0.5625, 0.625, 0.5, 0.625, 0.5, 0.0625, 0.5625, 0.0625, 0.5625, 0.125, 0.5, 0.125, 0.625, 0.75, 0.5625, 0.75, 0.5625, 0.75, 0.625, 0.75, 0.625, 0.75, 0.5625, 0.75, 0.5625, 0.75, 0.625, 0.75, 0.625, 0.75, 0.5625, 0.75, 0.5625, 0.75, 0.625, 0.75, 0.625, 0.75, 0.5625, 0.75, 0.5625, 0.75, 0.625, 0.75, 0.625, 0.75, 0.5625, 0.75, 0.5625, 0.75, 0.625, 0.75, 0.625, 0.25, 0.5625, 0.25, 0.5625, 0.25, 0.625, 0.25, 0.625, 0.25, 0.5625, 0.25, 0.5625, 0.25, 0.625, 0.25, 0.625, 0.25, 0.5625, 0.25, 0.5625, 0.25, 0.625, 0.25, 0.625, 0.25, 0.5625, 0.25, 0.5625, 0.25, 0.625, 0.25, 0.625, 0.25, 0.5625, 0.25, 0.5625, 0.25, 0.625, 0.25, 0.625, 0.25, 0.5625, 0.25, 0.5625, 0.25, 0.625, 0.25, 0.625, 0.25, 0.5625, 0.25, 0.5625, 0.25, 0.625, 0.25, 0.625, 0.25, 0.5625, 0.25, 0.5625, 0.25, 0.625, 0.25, 0.5, 1.0, 0.5625, 1.0, 0.5625, 1.0, 0.5, 1.0, 0.5, 0.1875, 0.5625, 0.1875, 0.5625, 0.25, 0.5, 0.25, 0.5, 1.0, 0.5625, 1.0, 0.5625, 1.0, 0.5, 1.0, 0.5, 1.0, 0.5625, 1.0, 0.5625, 1.0, 0.5, 1.0, 0.5, 1.0, 0.5625, 1.0, 0.5625, 1.0, 0.5, 1.0, 0.5, 1.0, 0.5625, 1.0, 0.5625, 1.0, 0.5, 1.0, 0.5, 1.0, 0.5625, 1.0, 0.5625, 1.0, 0.5, 1.0, 0.5, 1.0, 0.5625, 1.0, 0.5625, 1.0, 0.5, 1.0, 0.5, 1.0, 0.5625, 1.0, 0.5625, 1.0, 0.5, 1.0, 0.5, 0.5, 0.5625, 0.5, 0.5625, 0.5, 0.5, 0.5, 0.5, 0.6875, 0.5625, 0.6875, 0.5625, 0.75, 0.5, 0.75, 0.5, 0.5, 0.5625, 0.5, 0.5625, 0.5, 0.5, 0.5, 0.5, 0.5, 0.5625, 0.5, 0.5625, 0.5, 0.5, 0.5, 0.5, 0.25, 0.5625, 0.25, 0.5625, 0.375, 0.5, 0.375, 0.5, 0.75, 0.5625, 0.75, 0.5625, 0.875, 0.5, 0.875, 0.5, 0.5, 0.5625, 0.5, 0.5625, 0.5, 0.5, 0.5, 0.5, 0.5, 0.5625, 0.5, 0.5625, 0.5, 0.5, 0.5, 0.5, 0.875, 0.5625, 0.875, 0.5625, 1.0, 0.5, 1.0, 0.5, 0.375, 0.5625, 0.375, 0.5625, 0.5, 0.5, 0.5, 0.5, 0.5, 0.5625, 0.5, 0.5625, 0.5, 0.5, 0.5, 0.625, 0.75, 0.5625, 0.75, 0.5625, 0.75, 0.625, 0.75, 0.5, 0.75, 0.4375, 0.75, 0.4375, 0.75, 0.5, 0.75, 0.375, 0.5, 0.4375, 0.5, 0.4375, 0.5, 0.375, 0.5, 0.625, 0.625, 0.625, 0.6875, 0.625, 0.6875, 0.625, 0.625, 0.375, 0.75, 0.375, 0.6875, 0.375, 0.6875, 0.375, 0.75, 0.375, 0.625, 0.375, 0.5625, 0.375, 0.5625, 0.375, 0.625, 0.625, 0.5, 0.625, 0.5625, 0.625, 0.5625, 0.625, 0.5, 0.625, 0.5625, 0.625, 0.625, 0.625, 0.625, 0.625, 0.5625, 0.375, 0.6875, 0.375, 0.625, 0.375, 0.625, 0.375, 0.6875, 0.4375, 0.5, 0.5, 0.5, 0.5, 0.5, 0.4375, 0.5, 0.5625, 0.75, 0.5, 0.75, 0.5, 0.75, 0.5625, 0.75, 0.375, 0.5625, 0.375, 0.5, 0.375, 0.5, 0.375, 0.5625, 0.4375, 0.75, 0.375, 0.75, 0.375, 0.75, 0.4375, 0.75, 0.5625, 0.5, 0.625, 0.5, 0.625, 0.5, 0.5625, 0.5, 0.625, 0.6875, 0.625, 0.75, 0.625, 0.75, 0.625, 0.6875])
me_cube_001.materials.append(mat_banana1)
me_cube_001.materials.append(mat_banana2)
me_cube_001.update()

# ---- objects
ob_banana = bpy.data.objects.new('Banana', me_cube_001)

# ---- transforms, parenting, visibility, modifiers, constraints
ob_banana.location = (0.0, 0.0, 0.0)

# ---- collection membership
col_collection.objects.link(ob_banana)

# ---- scene / render settings (as saved in the file)
scene.frame_start = 1; scene.frame_end = 250; scene.frame_set(1)
scene.render.engine = 'BLENDER_EEVEE_NEXT'
scene.cycles.sampling_pattern = 'TABULATED_SOBOL'
bpy.context.view_layer.update()

# ---- added for rendering (the .blend has no active camera and no usable light): camera, sun
cam_auto = bpy.data.cameras.new('AutoCamera')
cam_auto.lens = 50.0
cam_auto.sensor_width = 36.0
cam_auto.clip_end = 1000.0
ob_auto_camera = bpy.data.objects.new('AutoCamera', cam_auto)
scene.collection.objects.link(ob_auto_camera)
ob_auto_camera.location = (0.780337, -0.938873, 0.700935)
ob_auto_camera.rotation_euler = (1.09748, -7.21219e-08, 0.694738)
scene.camera = ob_auto_camera
light_auto_sun = bpy.data.lights.new('AutoSun', 'SUN')
light_auto_sun.energy = 3.0
light_auto_sun.angle = 0.0523599
ob_auto_sun = bpy.data.objects.new('AutoSun', light_auto_sun)
scene.collection.objects.link(ob_auto_sun)
ob_auto_sun.rotation_euler = (0.872665, 0.174533, 0.523599)
bpy.context.view_layer.update()
